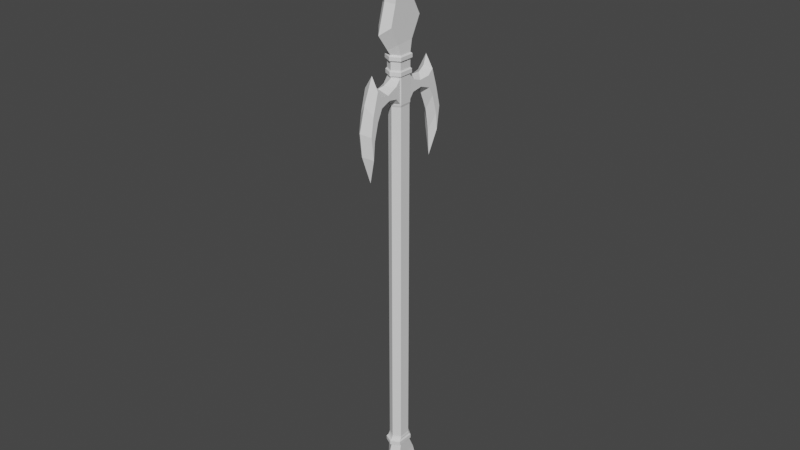 # Source: GAD174.2_Spear_8.blend  (saved by Blender 3.4.6; exported with 4.5.12 LTS)
import bpy
from mathutils import Matrix  # noqa: F401  (used for matrix-valued properties, if any)

bpy.ops.wm.read_factory_settings(use_empty=True)
scene = bpy.context.scene
scene.name = 'Scene'

# ---- collections
col_collection = bpy.data.collections.new('Collection'); scene.collection.children.link(col_collection)

# ---- node groups
ng_auto_smooth = bpy.data.node_groups.new('Auto Smooth', 'GeometryNodeTree')
_s = ng_auto_smooth.interface.new_socket(name='Geometry', in_out='OUTPUT', socket_type='NodeSocketGeometry')
_s = ng_auto_smooth.interface.new_socket(name='Geometry', in_out='INPUT', socket_type='NodeSocketGeometry')
_s = ng_auto_smooth.interface.new_socket(name='Angle', in_out='INPUT', socket_type='NodeSocketFloat')
_s.subtype = 'ANGLE'
_s.min_value = 0.0
_s.max_value = 3.142
ng_auto_smooth.is_modifier = True
_N = ng_auto_smooth.nodes; _L = ng_auto_smooth.links
n0 = _N.new('NodeGroupOutput'); n0.name = 'Group Output'; n0.location = (480, -100)
n1 = _N.new('NodeGroupInput'); n1.name = 'Group Input'; n1.location = (-420, -300)
n2 = _N.new('NodeGroupInput'); n2.name = 'Group Input.001'; n2.location = (-60, -100)
n3 = _N.new('GeometryNodeSetShadeSmooth'); n3.name = 'Set Shade Smooth'; n3.location = (120, -100)
n3.domain = 'EDGE'
n4 = _N.new('GeometryNodeSetShadeSmooth'); n4.name = 'Set Shade Smooth.001'; n4.location = (300, -100)
n5 = _N.new('GeometryNodeInputMeshEdgeAngle'); n5.name = 'Edge Angle'; n5.location = (-420, -220)
n6 = _N.new('GeometryNodeInputEdgeSmooth'); n6.name = 'Is Edge Smooth'; n6.location = (-60, -160)
n7 = _N.new('GeometryNodeInputShadeSmooth'); n7.name = 'Is Face Smooth'; n7.location = (-240, -340)
n8 = _N.new('FunctionNodeBooleanMath'); n8.name = 'Boolean Math'; n8.location = (-60, -220)
n9 = _N.new('FunctionNodeCompare'); n9.name = 'Compare'; n9.location = (-240, -180)
n9.operation = 'LESS_EQUAL'
_L.new(n5.outputs[0], n9.inputs[0])
_L.new(n4.outputs[0], n0.inputs[0])
_L.new(n1.outputs[1], n9.inputs[1])
_L.new(n9.outputs[0], n8.inputs[0])
_L.new(n7.outputs[0], n8.inputs[1])
_L.new(n2.outputs[0], n3.inputs[0])
_L.new(n6.outputs[0], n3.inputs[1])
_L.new(n3.outputs[0], n4.inputs[0])
_L.new(n8.outputs[0], n3.inputs[2])
n0.is_active_output = True

# ---- world
world_world = bpy.data.worlds.new('World'); scene.world = world_world
world_world.use_nodes = True; world_world.node_tree.nodes.clear()
_N = world_world.node_tree.nodes; _L = world_world.node_tree.links
n0 = _N.new('ShaderNodeOutputWorld'); n0.name = 'World Output'; n0.location = (300, 300)
n1 = _N.new('ShaderNodeBackground'); n1.name = 'Background'; n1.location = (10, 300)
n1.inputs[0].default_value = (0.05088, 0.05088, 0.05088, 1.0)
_L.new(n1.outputs[0], n0.inputs[0])
n0.is_active_output = True
world_world.color = (0.05088, 0.05088, 0.05088)
world_world.use_sun_shadow = False
world_world.sun_shadow_jitter_overblur = 0.0

# ---- meshes
me_cube_004 = bpy.data.meshes.new('Cube.004')
me_cube_004.from_pydata([(-1.0, -0.5344, -15.86), (-1.0, -2.114, -4.702), (-1.0, 2.114, -4.218), (-1.0, -0.958, -2.473), (-1.0, 1.105, -2.326), (-1.0, 1.504, -6.391), (-1.0, -1.161, -6.405), (-1.0, 1.21, -8.587), (-1.0, -0.3099, -8.776), (-1.0, 1.904, -10.03), (-1.0, -0.2293, -10.21), (-1.0, 1.084, -12.54), (-1.0, -0.1312, -11.63), (-1.086, 0.8286, -1.225), (-1.086, -0.6289, -1.247), (0.5692, 1.084, -12.54), (0.5692, -0.5344, -15.86), (0.5692, -1.161, -6.405), (0.5692, -2.114, -4.702), (0.5692, 1.105, -2.326), (0.5692, 2.114, -4.218), (0.5692, -0.958, -2.473), (0.5692, 1.504, -6.391), (0.5692, -0.3099, -8.776), (0.5692, 1.21, -8.587), (0.5692, -0.2293, -10.21), (0.5692, 1.904, -10.03), (0.5692, -0.1312, -11.63), (0.6556, 0.836, -1.255), (0.6556, -0.6159, -1.278), (-0.2154, -1.146, -1.26), (-0.2154, -1.515, -1.739), (-0.2154, -0.9205, -10.68), (-0.2154, -0.8346, -12.32), (-0.2154, 2.165, -6.661), (-0.2154, 3.067, -3.552), (-0.2154, -1.902, -6.62), (-0.2154, -1.076, -8.925), (-0.2154, -1.222, -17.66), (-0.2154, 1.5, -13.51), (-0.2154, 2.912, -9.707), (-0.2154, -2.901, -4.663), (-0.2154, 2.267, -8.125), (-0.2154, 1.738, -1.761), (-0.2154, 1.31, -1.234), (-1.086, 0.758, 45.51), (-1.086, -0.7212, 45.51), (0.6556, 0.7541, 45.51), (0.6556, -0.7172, 45.52), (-0.2154, -1.38, 45.53), (-0.2154, 1.399, 45.52), (0.5692, 1.004, 47.42), (-0.2154, 2.092, 47.6), (-1.0, 1.015, 47.43), (0.5692, -1.487, 47.09), (-1.0, -1.518, 47.1), (-0.2154, -2.083, 47.21), (0.5692, 0.8702, 52.36), (-0.9115, -1.214, 50.34), (-0.2154, 1.405, 53.09), (-1.0, 0.8825, 52.37), (-0.2154, 0.9266, 48.97), (-1.0, 0.04357, 48.86), (-0.2154, -2.426, 48.47), (0.5692, 0.05903, 48.84), (0.5692, -1.936, 48.56), (-1.0, -1.944, 48.56), (-0.2154, 1.049, 50.84), (-1.0, 0.3648, 50.42), (-0.2154, -1.523, 50.56), (0.5692, 0.3821, 50.43), (0.5692, -1.199, 50.37), (-0.2154, -1.375, -1.12), (0.8152, -0.7469, -1.141), (0.8152, 0.9711, -1.114), (-0.2154, 1.533, -1.089), (-1.246, 0.9625, -1.079), (-1.246, -0.7623, -1.104), (-0.2154, -1.377, -0.7198), (0.8152, -0.7478, -0.7406), (0.8152, 0.9704, -0.7145), (-0.2154, 1.534, -0.6898), (-1.246, 0.9619, -0.6791), (-1.246, -0.7631, -0.7043), (-0.2154, -1.15, -0.5728), (0.6556, -0.6173, -0.5903), (0.6556, 0.8348, -0.5684), (-0.2154, 1.312, -0.5476), (-1.086, 0.8276, -0.5386), (-1.086, -0.6303, -0.5597), (-0.2154, -1.571, 45.4), (0.7742, -0.818, 45.39), (0.7742, 1.098, 45.39), (-0.2154, 1.646, 45.39), (-1.205, 1.099, 45.38), (-1.205, -0.8226, 45.39), (0.7742, -0.8168, 44.93), (0.7742, 1.114, 44.93), (-0.2154, 1.642, 44.93), (-1.205, 1.111, 44.92), (-1.205, -0.8215, 44.93), (-0.2154, -1.568, 44.94), (0.6556, -0.7155, 44.79), (0.6556, 0.9126, 44.78), (-0.2154, 1.417, 44.79), (-1.086, 0.8986, 44.78), (-1.086, -0.7196, 44.78), (-0.2154, -1.376, 44.79), (0.6556, -0.6245, 0.2704), (0.6556, 0.8225, 0.2904), (-0.2154, 1.302, 0.31), (-1.086, 0.8226, 0.3176), (-1.086, -0.6369, 0.2984), (-0.2154, -1.166, 0.2872), (-0.2154, -1.341, 0.4259), (0.7767, -0.7237, 0.4068), (0.7767, 0.9243, 0.4295), (-0.2154, 1.47, 0.4517), (-1.207, 0.9248, 0.4603), (-1.207, -0.7377, 0.4386), (-0.2154, -1.344, 0.84), (0.7767, -0.7249, 0.821), (0.7767, 0.9221, 0.8434), (-0.2154, 1.468, 0.8654), (-1.207, 0.9239, 0.8737), (-1.207, -0.7388, 0.8523), (-0.214, -1.172, 1.15), (0.5477, -0.6948, 1.135), (-0.9778, -0.7058, 1.159), (-0.2147, -1.179, 3.754), (0.5476, -0.6975, 3.763), (-0.9777, -0.7083, 3.751), (0.5898, 0.8546, 1.102), (0.6908, 0.7935, 0.9714), (-0.2154, 1.262, 1.119), (-0.2154, 1.353, 0.9867), (-1.121, 0.7958, 0.9994), (-1.021, 0.857, 1.126), (0.5898, 0.8498, 3.731), (0.6714, 0.7668, 3.879), (-0.2155, 1.258, 3.747), (-0.2154, 1.293, 3.898), (-1.02, 0.8548, 3.754), (-1.102, 0.7726, 3.905), (-0.2154, 4.082, 0.1412), (-0.2154, 3.805, 1.237), (-0.2154, 3.306, 1.71), (-0.2154, 2.288, 1.603), (-0.2154, 5.206, 2.812), (-0.2154, 5.922, 5.513), (-0.2154, 5.659, 8.052), (-0.2154, 4.462, 11.26), (-0.2154, 4.345, 8.315), (-0.2154, 3.922, 5.878), (-0.2154, 2.929, 3.849), (-0.2154, 2.338, 3.35), (-0.2154, 1.696, 3.452), (-1.02, 1.369, 3.106), (-1.02, 2.439, 2.933), (-1.02, 3.563, 3.389), (-1.02, 4.172, 4.655), (-1.02, 4.671, 6.565), (-1.02, 4.841, 8.474), (-1.02, 5.141, 5.997), (-1.02, 4.823, 3.931), (-1.02, 4.148, 1.537), (-1.02, 3.661, 2.21), (-1.02, 2.636, 2.366), (-1.02, 1.399, 1.784), (0.5898, 1.404, 1.777), (0.5898, 2.65, 2.257), (0.5898, 3.636, 2.218), (0.5898, 4.149, 1.504), (0.5898, 4.825, 3.931), (0.5898, 5.141, 6.011), (0.5898, 4.849, 8.468), (0.5898, 4.667, 6.571), (0.5898, 4.158, 4.642), (0.5898, 3.58, 3.37), (0.5898, 2.441, 2.922), (0.5898, 1.382, 3.116), (0.6556, -0.63, 3.891), (0.6556, -0.6268, 1.006), (-1.086, -0.6418, 3.878), (-1.086, -0.6389, 1.033), (-0.2154, -1.172, 1.022), (-0.2154, -1.179, 3.882), (-0.214, -1.973, 1.548), (-0.214, -3.076, 1.608), (-0.214, -3.805, 1.091), (-0.214, -4.188, -0.01191), (-0.214, -5.406, 2.823), (-0.214, -6.136, 5.057), (-0.214, -5.794, 8.119), (-0.214, -4.801, 11.21), (-0.214, -4.626, 8.353), (-0.214, -4.212, 5.941), (-0.214, -3.4, 3.93), (-0.214, -2.579, 3.28), (-0.214, -1.635, 3.468), (-0.9778, -1.343, 1.77), (-0.9778, -2.349, 2.125), (-0.9778, -3.66, 2.007), (-0.9778, -4.284, 1.443), (-0.9778, -4.938, 3.471), (-0.9778, -5.5, 5.736), (-0.9778, -4.995, 6.472), (-0.9778, -4.372, 4.348), (-0.9778, -2.481, 2.868), (-0.9778, -1.243, 3.06), (-0.9778, -5.141, 8.226), (-0.9778, -3.826, 3.334), (0.5477, -1.344, 1.743), (0.5477, -2.336, 2.152), (0.5477, -3.635, 2.006), (0.5477, -4.277, 1.422), (0.5477, -4.905, 3.451), (0.5477, -5.474, 5.728), (0.5477, -5.153, 8.195), (0.5477, -5.007, 6.516), (0.5477, -4.35, 4.356), (0.5477, -3.839, 3.364), (0.5477, -2.482, 2.867), (0.5477, -1.271, 3.057), (-0.2154, -1.099, 4.113), (0.5988, -0.5853, 4.122), (-1.03, -0.5963, 4.109), (0.6136, 0.7204, 4.11), (-0.2154, 1.212, 4.128), (-1.044, 0.7263, 4.134), (-0.2154, -1.101, 44.38), (0.6134, 0.7192, 44.37), (-0.2154, 1.211, 44.39), (0.5988, -0.5863, 44.38), (-1.03, -0.5973, 44.37), (-1.044, 0.7261, 44.4), (-0.2154, -1.184, 44.59), (0.671, 0.7644, 44.59), (-0.2154, 1.29, 44.61), (0.6556, -0.6321, 44.6), (-1.086, -0.6437, 44.59), (-1.102, 0.7723, 44.61)], [(13, 28)], [(6, 5, 2, 1), (1, 2, 4, 3), (8, 7, 5, 6), (10, 9, 7, 8), (12, 11, 9, 10), (11, 12, 0), (14, 3, 4, 13), (17, 18, 20, 22), (18, 21, 19, 20), (23, 17, 22, 24), (25, 23, 24, 26), (27, 25, 26, 15), (15, 16, 27), (29, 28, 19, 21), (31, 30, 29, 21), (33, 32, 25, 27), (35, 34, 22, 20), (37, 36, 17, 23), (39, 38, 16, 15), (40, 39, 15, 26), (36, 41, 18, 17), (38, 33, 27, 16), (34, 42, 24, 22), (43, 35, 20, 19), (32, 37, 23, 25), (44, 43, 19, 28), (41, 31, 21, 18), (42, 40, 26, 24), (7, 9, 40, 42), (1, 3, 31, 41), (13, 4, 43, 44), (10, 8, 37, 32), (4, 2, 35, 43), (5, 7, 42, 34), (0, 12, 33, 38), (6, 1, 41, 36), (9, 11, 39, 40), (11, 0, 38, 39), (8, 6, 36, 37), (2, 5, 34, 35), (12, 10, 32, 33), (3, 14, 30, 31), (91, 90, 49, 48), (92, 91, 48, 47), (93, 92, 47, 50), (94, 93, 50, 45), (95, 94, 45, 46), (90, 95, 46, 49), (58, 60, 59, 69), (69, 59, 57, 71), (46, 45, 53, 55), (48, 49, 56, 54), (49, 46, 55, 56), (47, 48, 54, 51), (45, 50, 52, 53), (50, 47, 51, 52), (58, 68, 60), (71, 57, 70), (68, 67, 59, 60), (67, 68, 62, 61), (52, 51, 64, 61), (53, 52, 61, 62), (51, 54, 65, 64), (56, 55, 66, 63), (54, 56, 63, 65), (55, 53, 62, 66), (65, 63, 69, 71), (58, 66, 62, 68), (57, 59, 67, 70), (58, 69, 63, 66), (65, 71, 70, 64), (67, 61, 64, 70), (30, 14, 77, 72), (14, 13, 76, 77), (13, 44, 75, 76), (44, 28, 74, 75), (28, 29, 73, 74), (29, 30, 72, 73), (72, 77, 83, 78), (77, 76, 82, 83), (76, 75, 81, 82), (75, 74, 80, 81), (74, 73, 79, 80), (73, 72, 78, 79), (78, 83, 89, 84), (83, 82, 88, 89), (82, 81, 87, 88), (81, 80, 86, 87), (80, 79, 85, 86), (79, 78, 84, 85), (101, 100, 95, 90), (100, 99, 94, 95), (99, 98, 93, 94), (98, 97, 92, 93), (97, 96, 91, 92), (96, 101, 90, 91), (102, 107, 101, 96), (103, 102, 96, 97), (104, 103, 97, 98), (105, 104, 98, 99), (106, 105, 99, 100), (107, 106, 100, 101), (236, 240, 106, 107), (240, 241, 105, 106), (241, 238, 104, 105), (238, 237, 103, 104), (239, 236, 107, 102), (85, 84, 113, 108), (86, 85, 108, 109), (87, 86, 109, 110), (88, 87, 110, 111), (89, 88, 111, 112), (84, 89, 112, 113), (108, 113, 114, 115), (109, 108, 115, 116), (110, 109, 116, 117), (111, 110, 117, 118), (112, 111, 118, 119), (113, 112, 119, 114), (115, 114, 120, 121), (116, 115, 121, 122), (117, 116, 122, 123), (118, 117, 123, 124), (119, 118, 124, 125), (114, 119, 125, 120), (121, 120, 185, 182), (122, 121, 182, 133), (184, 136, 143, 183), (120, 125, 184, 185), (124, 123, 135, 136), (133, 182, 181, 139), (125, 124, 136, 184), (237, 239, 102, 103), (138, 132, 133, 139), (143, 136, 137, 142), (132, 134, 135, 133), (134, 137, 136, 135), (139, 141, 140, 138), (141, 143, 142, 140), (123, 122, 133, 135), (137, 168, 157, 142), (157, 168, 167, 158), (158, 167, 166, 159), (159, 166, 165, 164, 160), (160, 164, 163, 161), (162, 161, 163), (175, 176, 174), (173, 174, 176, 177), (177, 173, 172, 171, 178), (170, 179, 178, 171), (169, 180, 179, 170), (138, 180, 169, 132), (138, 140, 156, 180), (156, 155, 179, 180), (155, 154, 178, 179), (154, 153, 177, 178), (153, 177, 176, 152), (152, 176, 175, 151), (132, 169, 147, 134), (147, 146, 167, 168), (141, 139, 227, 228), (139, 181, 225, 227), (181, 186, 224, 225), (144, 145, 172), (148, 144, 172, 173), (149, 148, 173, 174), (150, 149, 174, 175), (151, 150, 175), (142, 157, 156, 140), (155, 156, 157, 158), (154, 155, 158, 159), (153, 154, 159, 160), (152, 161, 160, 153), (151, 162, 161, 152), (151, 162, 150), (149, 150, 162, 163), (148, 149, 163, 164), (144, 148, 164, 165), (144, 165, 145), (146, 145, 165, 166, 167), (145, 146, 170, 171, 172), (188, 213, 212, 187), (146, 147, 169, 170), (137, 134, 147, 168), (127, 130, 181, 182), (131, 128, 184, 183), (126, 127, 182, 185), (128, 126, 185, 184), (130, 129, 186, 181), (129, 131, 183, 186), (131, 209, 200, 128), (200, 209, 208, 201), (202, 201, 208, 211), (202, 211, 207, 204, 203), (204, 207, 206, 205), (206, 210, 205), (194, 193, 210), (193, 192, 205, 210), (194, 210, 206, 195), (196, 195, 206, 207), (197, 196, 207, 211), (197, 211, 208, 198), (209, 199, 198, 208), (131, 129, 199, 209), (128, 200, 187, 126), (143, 141, 228, 229), (183, 143, 229, 226), (189, 188, 201, 202, 203), (188, 187, 200, 201), (190, 189, 203), (191, 190, 203, 204), (192, 191, 204, 205), (130, 223, 199, 129), (223, 222, 198, 199), (198, 222, 221, 197), (197, 221, 220, 196), (196, 220, 219, 195), (195, 219, 218, 194), (194, 218, 193), (193, 218, 217, 192), (192, 217, 216, 191), (191, 216, 215, 190), (190, 215, 214, 189), (189, 214, 213, 188), (186, 183, 226, 224), (227, 225, 233, 231), (127, 126, 187, 212), (218, 219, 217), (216, 217, 219, 220), (214, 215, 216, 220, 221), (213, 214, 221, 222), (222, 223, 212, 213), (130, 127, 212, 223), (225, 224, 230, 233), (228, 227, 231, 232), (229, 228, 232, 235), (226, 229, 235, 234), (224, 226, 234, 230), (231, 233, 239, 237), (233, 230, 236, 239), (232, 231, 237, 238), (235, 232, 238, 241), (234, 235, 241, 240), (230, 234, 240, 236)])
_uv = me_cube_004.uv_layers.new(name='UVMap')
_uv.uv.foreach_set('vector', [0.3077, 0.5345, 0.2031, 0.534, 0.1792, 0.4487, 0.3451, 0.4677, 0.3451, 0.4677, 0.1792, 0.4487, 0.2188, 0.3745, 0.2997, 0.3802, 0.2743, 0.6276, 0.2146, 0.6201, 0.2031, 0.534, 0.3077, 0.5345, 0.2711, 0.6839, 0.1874, 0.6767, 0.2146, 0.6201, 0.2743, 0.6276, 0.2673, 0.7394, 0.2196, 0.7754, 0.1874, 0.6767, 0.2711, 0.6839, 0.2196, 0.7754, 0.2673, 0.7394, 0.2831, 0.9054, 0.2868, 0.3321, 0.2997, 0.3802, 0.2188, 0.3745, 0.2296, 0.3312, 0.3822, 0.2462, 0.34, 0.1708, 0.5273, 0.1494, 0.5003, 0.2456, 0.34, 0.1708, 0.3912, 0.07206, 0.4826, 0.06554, 0.5273, 0.1494, 0.4199, 0.3513, 0.3822, 0.2462, 0.5003, 0.2456, 0.4872, 0.3429, 0.4235, 0.4149, 0.4199, 0.3513, 0.4872, 0.3429, 0.518, 0.4068, 0.4278, 0.4776, 0.4235, 0.4149, 0.518, 0.4068, 0.4816, 0.5182, 0.4816, 0.5182, 0.4099, 0.665, 0.4278, 0.4776, 0.4063, 0.01909, 0.4707, 0.0181, 0.4826, 0.06554, 0.3912, 0.07206, 0.3665, 0.03951, 0.3828, 0.01831, 0.4063, 0.01909, 0.3912, 0.07206, 0.3966, 0.5085, 0.3928, 0.4355, 0.4235, 0.4149, 0.4278, 0.4776, 0.5695, 0.1198, 0.5295, 0.2576, 0.5003, 0.2456, 0.5273, 0.1494, 0.3859, 0.3578, 0.3494, 0.2558, 0.3822, 0.2462, 0.4199, 0.3513, 0.5001, 0.5612, 0.3795, 0.7446, 0.4099, 0.665, 0.4816, 0.5182, 0.5626, 0.3925, 0.5001, 0.5612, 0.4816, 0.5182, 0.518, 0.4068, 0.3494, 0.2558, 0.3051, 0.169, 0.34, 0.1708, 0.3822, 0.2462, 0.3795, 0.7446, 0.3966, 0.5085, 0.4278, 0.4776, 0.4099, 0.665, 0.5295, 0.2576, 0.534, 0.3224, 0.4872, 0.3429, 0.5003, 0.2456, 0.5106, 0.04048, 0.5695, 0.1198, 0.5273, 0.1494, 0.4826, 0.06554, 0.3928, 0.4355, 0.3859, 0.3578, 0.4199, 0.3513, 0.4235, 0.4149, 0.4917, 0.01717, 0.5106, 0.04048, 0.4826, 0.06554, 0.4707, 0.0181, 0.3051, 0.169, 0.3665, 0.03951, 0.3912, 0.07206, 0.34, 0.1708, 0.534, 0.3224, 0.5626, 0.3925, 0.518, 0.4068, 0.4872, 0.3429, 0.2146, 0.6201, 0.1874, 0.6767, 0.1479, 0.6641, 0.1732, 0.602, 0.3451, 0.4677, 0.2997, 0.3802, 0.3216, 0.3514, 0.376, 0.4661, 0.2296, 0.3312, 0.2188, 0.3745, 0.1939, 0.3523, 0.2107, 0.3316, 0.2711, 0.6839, 0.2743, 0.6276, 0.3044, 0.6334, 0.2982, 0.7022, 0.2188, 0.3745, 0.1792, 0.4487, 0.1418, 0.4225, 0.1939, 0.3523, 0.2031, 0.534, 0.2146, 0.6201, 0.1732, 0.602, 0.1772, 0.5445, 0.2831, 0.9054, 0.2673, 0.7394, 0.2949, 0.7668, 0.3101, 0.976, 0.3077, 0.5345, 0.3451, 0.4677, 0.376, 0.4661, 0.3367, 0.543, 0.1874, 0.6767, 0.2196, 0.7754, 0.2033, 0.8135, 0.1479, 0.6641, 0.2196, 0.7754, 0.2831, 0.9054, 0.3101, 0.976, 0.2033, 0.8135, 0.2743, 0.6276, 0.3077, 0.5345, 0.3367, 0.543, 0.3044, 0.6334, 0.1792, 0.4487, 0.2031, 0.534, 0.1772, 0.5445, 0.1418, 0.4225, 0.2673, 0.7394, 0.2711, 0.6839, 0.2982, 0.7022, 0.2949, 0.7668, 0.2997, 0.3802, 0.2868, 0.3321, 0.3071, 0.3326, 0.3216, 0.3514, 0.05173, 0.02783, 0.03065, 0.0276, 0.03599, 0.02411, 0.05455, 0.02432, 0.1054, 0.02798, 0.05173, 0.02783, 0.05455, 0.02432, 0.09573, 0.02445, 0.1207, 0.02786, 0.1054, 0.02798, 0.09573, 0.02445, 0.1138, 0.02435, 0.04804, 0.07797, 0.03395, 0.07768, 0.04032, 0.07445, 0.05681, 0.0747, 0.0975, 0.0778, 0.04804, 0.07797, 0.05681, 0.0747, 0.09489, 0.07455, 0.1168, 0.07744, 0.0975, 0.0778, 0.09489, 0.07455, 0.1119, 0.07424, 0.7811, 0.6284, 0.7036, 0.5535, 0.6843, 0.5267, 0.7926, 0.6202, 0.7317, 0.1576, 0.8349, 0.06856, 0.8161, 0.09408, 0.7432, 0.1645, 0.7629, 0.8069, 0.7082, 0.8071, 0.6987, 0.7359, 0.7924, 0.7481, 0.7601, 0.3353, 0.7368, 0.335, 0.712, 0.2756, 0.733, 0.2798, 0.7873, 0.8065, 0.7629, 0.8069, 0.7924, 0.7481, 0.8133, 0.7441, 0.812, 0.3354, 0.7601, 0.3353, 0.733, 0.2798, 0.8208, 0.2683, 0.7082, 0.8071, 0.6845, 0.8068, 0.6588, 0.7298, 0.6987, 0.7359, 0.8347, 0.3353, 0.812, 0.3354, 0.8208, 0.2683, 0.8591, 0.262, 0.7811, 0.6284, 0.7227, 0.6256, 0.7036, 0.5535, 0.7432, 0.1645, 0.8161, 0.09408, 0.7989, 0.1622, 0.7227, 0.6256, 0.6974, 0.6101, 0.6843, 0.5267, 0.7036, 0.5535, 0.6974, 0.6101, 0.7227, 0.6256, 0.7346, 0.6832, 0.702, 0.6791, 0.8591, 0.262, 0.8208, 0.2683, 0.7875, 0.2182, 0.818, 0.2137, 0.6987, 0.7359, 0.6588, 0.7298, 0.702, 0.6791, 0.7346, 0.6832, 0.8208, 0.2683, 0.733, 0.2798, 0.7172, 0.228, 0.7875, 0.2182, 0.8133, 0.7441, 0.7924, 0.7481, 0.8081, 0.6942, 0.826, 0.6974, 0.733, 0.2798, 0.712, 0.2756, 0.6999, 0.2311, 0.7172, 0.228, 0.7924, 0.7481, 0.6987, 0.7359, 0.7346, 0.6832, 0.8081, 0.6942, 0.7172, 0.228, 0.6999, 0.2311, 0.7317, 0.1576, 0.7432, 0.1645, 0.7811, 0.6284, 0.8081, 0.6942, 0.7346, 0.6832, 0.7227, 0.6256, 0.8161, 0.09408, 0.8349, 0.06856, 0.8224, 0.148, 0.7989, 0.1622, 0.7811, 0.6284, 0.7926, 0.6202, 0.826, 0.6974, 0.8081, 0.6942, 0.7172, 0.228, 0.7432, 0.1645, 0.7989, 0.1622, 0.7875, 0.2182, 0.8224, 0.148, 0.818, 0.2137, 0.7875, 0.2182, 0.7989, 0.1622, 0.1512, 0.2356, 0.1243, 0.2349, 0.1312, 0.2275, 0.163, 0.2283, 0.1243, 0.2349, 0.04852, 0.2338, 0.04157, 0.2262, 0.1312, 0.2275, 0.04852, 0.2338, 0.0235, 0.2343, 0.01191, 0.2267, 0.04157, 0.2262, 0.1476, 0.1606, 0.123, 0.1617, 0.13, 0.1544, 0.1592, 0.1531, 0.123, 0.1617, 0.04754, 0.1629, 0.04073, 0.1557, 0.13, 0.1544, 0.04754, 0.1629, 0.01997, 0.1619, 0.008081, 0.1546, 0.04073, 0.1557, 0.163, 0.2283, 0.1312, 0.2275, 0.1312, 0.2067, 0.1632, 0.2075, 0.1312, 0.2275, 0.04157, 0.2262, 0.0416, 0.2054, 0.1312, 0.2067, 0.04157, 0.2262, 0.01191, 0.2267, 0.01184, 0.206, 0.0416, 0.2054, 0.1592, 0.1531, 0.13, 0.1544, 0.13, 0.1336, 0.1593, 0.1323, 0.13, 0.1544, 0.04073, 0.1557, 0.04069, 0.1349, 0.13, 0.1336, 0.04073, 0.1557, 0.008081, 0.1546, 0.007977, 0.1339, 0.04069, 0.1349, 0.1632, 0.2075, 0.1312, 0.2067, 0.1243, 0.1992, 0.1513, 0.1999, 0.1312, 0.2067, 0.0416, 0.2054, 0.04858, 0.1981, 0.1243, 0.1992, 0.0416, 0.2054, 0.01184, 0.206, 0.02339, 0.1986, 0.04858, 0.1981, 0.1593, 0.1323, 0.13, 0.1336, 0.1229, 0.126, 0.1477, 0.1249, 0.13, 0.1336, 0.04069, 0.1349, 0.04746, 0.1271, 0.1229, 0.126, 0.04069, 0.1349, 0.007977, 0.1339, 0.0198, 0.1262, 0.04746, 0.1271, 0.1167, 0.08931, 0.09747, 0.08966, 0.0975, 0.0778, 0.1168, 0.07744, 0.09747, 0.08966, 0.04773, 0.08982, 0.04804, 0.07797, 0.0975, 0.0778, 0.04773, 0.08982, 0.03405, 0.08954, 0.03395, 0.07768, 0.04804, 0.07797, 0.1206, 0.04076, 0.1058, 0.04088, 0.1054, 0.02798, 0.1207, 0.02786, 0.1058, 0.04088, 0.05176, 0.04074, 0.05173, 0.02783, 0.1054, 0.02798, 0.05176, 0.04074, 0.03073, 0.04051, 0.03065, 0.0276, 0.05173, 0.02783, 0.0546, 0.04482, 0.0361, 0.04461, 0.03073, 0.04051, 0.05176, 0.04074, 0.1002, 0.04493, 0.0546, 0.04482, 0.05176, 0.04074, 0.1058, 0.04088, 0.1143, 0.04482, 0.1002, 0.04493, 0.1058, 0.04088, 0.1206, 0.04076, 0.05319, 0.09352, 0.03984, 0.09328, 0.03405, 0.08954, 0.04773, 0.08982, 0.09484, 0.09338, 0.05319, 0.09352, 0.04773, 0.08982, 0.09747, 0.08966, 0.1117, 0.09308, 0.09484, 0.09338, 0.09747, 0.08966, 0.1167, 0.08931, 0.1068, 0.09831, 0.09289, 0.09843, 0.09484, 0.09338, 0.1117, 0.09308, 0.09289, 0.09843, 0.05644, 0.09775, 0.05319, 0.09352, 0.09484, 0.09338, 0.05644, 0.09775, 0.04311, 0.09792, 0.03984, 0.09328, 0.05319, 0.09352, 0.1107, 0.04986, 0.09602, 0.0504, 0.1002, 0.04493, 0.1143, 0.04482, 0.05693, 0.05005, 0.04149, 0.0503, 0.0361, 0.04461, 0.0546, 0.04482, 0.04308, 0.3766, 0.01346, 0.3757, 0.01253, 0.3278, 0.04268, 0.3287, 0.1239, 0.3754, 0.04308, 0.3766, 0.04268, 0.3287, 0.1232, 0.3276, 0.1504, 0.3743, 0.1239, 0.3754, 0.1232, 0.3276, 0.1498, 0.3265, 0.03994, 0.3055, 0.01297, 0.306, 0.01357, 0.2583, 0.04022, 0.2579, 0.1211, 0.3067, 0.03994, 0.3055, 0.04022, 0.2579, 0.1214, 0.2589, 0.15, 0.3074, 0.1211, 0.3067, 0.1214, 0.2589, 0.1509, 0.2595, 0.2184, 0.3115, 0.1989, 0.3109, 0.1926, 0.3059, 0.2148, 0.3066, 0.2704, 0.3107, 0.2184, 0.3115, 0.2148, 0.3066, 0.274, 0.3058, 0.2876, 0.31, 0.2704, 0.3107, 0.274, 0.3058, 0.2936, 0.305, 0.2159, 0.1493, 0.1987, 0.1496, 0.1927, 0.1445, 0.2123, 0.1442, 0.2684, 0.15, 0.2159, 0.1493, 0.2123, 0.1442, 0.272, 0.145, 0.2874, 0.1504, 0.2684, 0.15, 0.272, 0.145, 0.2937, 0.1454, 0.2148, 0.3066, 0.1926, 0.3059, 0.1925, 0.291, 0.2148, 0.2917, 0.274, 0.3058, 0.2148, 0.3066, 0.2148, 0.2917, 0.274, 0.2909, 0.2936, 0.305, 0.274, 0.3058, 0.274, 0.2909, 0.2936, 0.2901, 0.2123, 0.1442, 0.1927, 0.1445, 0.1927, 0.1296, 0.2123, 0.1293, 0.272, 0.145, 0.2123, 0.1442, 0.2123, 0.1293, 0.272, 0.1301, 0.2937, 0.1454, 0.272, 0.145, 0.272, 0.1301, 0.2938, 0.1305, 0.2148, 0.2917, 0.1925, 0.291, 0.1987, 0.2845, 0.2183, 0.2851, 0.274, 0.2909, 0.2148, 0.2917, 0.2183, 0.2851, 0.2693, 0.2863, 0.2684, 0.1236, 0.2169, 0.1248, 0.2177, 0.02044, 0.2685, 0.02142, 0.2938, 0.1305, 0.272, 0.1301, 0.2684, 0.1236, 0.2876, 0.124, 0.2123, 0.1293, 0.1927, 0.1296, 0.1969, 0.1253, 0.2169, 0.1248, 0.2693, 0.2863, 0.2183, 0.2851, 0.2182, 0.1814, 0.2684, 0.1818, 0.272, 0.1301, 0.2123, 0.1293, 0.2169, 0.1248, 0.2684, 0.1236, 0.09602, 0.0504, 0.05693, 0.05005, 0.0546, 0.04482, 0.1002, 0.04493, 0.2714, 0.1872, 0.2715, 0.2816, 0.2693, 0.2863, 0.2684, 0.1818, 0.2177, 0.02044, 0.2169, 0.1248, 0.2147, 0.1203, 0.2148, 0.02586, 0.2715, 0.2816, 0.2862, 0.281, 0.2894, 0.2857, 0.2693, 0.2863, 0.2001, 0.1205, 0.2147, 0.1203, 0.2169, 0.1248, 0.1969, 0.1253, 0.2684, 0.1818, 0.2873, 0.1811, 0.286, 0.1865, 0.2714, 0.1872, 0.199, 0.02069, 0.2177, 0.02044, 0.2148, 0.02586, 0.2003, 0.02609, 0.2936, 0.2901, 0.274, 0.2909, 0.2693, 0.2863, 0.2894, 0.2857, 0.7435, 0.4622, 0.7239, 0.4383, 0.725, 0.3905, 0.7436, 0.367, 0.725, 0.3905, 0.7239, 0.4383, 0.6791, 0.4173, 0.6862, 0.3967, 0.6862, 0.3967, 0.6791, 0.4173, 0.642, 0.4229, 0.6455, 0.3802, 0.6455, 0.3802, 0.642, 0.4229, 0.6243, 0.4473, 0.5999, 0.3606, 0.6235, 0.3344, 0.6235, 0.3344, 0.5999, 0.3606, 0.5884, 0.2858, 0.6054, 0.2653, 0.5992, 0.1961, 0.6054, 0.2653, 0.5884, 0.2858, 0.9335, 0.6553, 0.9263, 0.7305, 0.9451, 0.7527, 0.9326, 0.8352, 0.9451, 0.7527, 0.9263, 0.7305, 0.9062, 0.807, 0.9062, 0.807, 0.9326, 0.8352, 0.9058, 0.9314, 0.8855, 0.9031, 0.8832, 0.8574, 0.8463, 0.9015, 0.8381, 0.8752, 0.8832, 0.8574, 0.8855, 0.9031, 0.7969, 0.9206, 0.7961, 0.8675, 0.8381, 0.8752, 0.8463, 0.9015, 0.775, 0.8431, 0.7961, 0.8675, 0.7969, 0.9206, 0.7752, 0.9474, 0.775, 0.8431, 0.7912, 0.8425, 0.8085, 0.8542, 0.7961, 0.8675, 0.8085, 0.8542, 0.834, 0.8582, 0.8381, 0.8752, 0.7961, 0.8675, 0.834, 0.8582, 0.8574, 0.8384, 0.8832, 0.8574, 0.8381, 0.8752, 0.8574, 0.8384, 0.8968, 0.758, 0.9062, 0.807, 0.8832, 0.8574, 0.8968, 0.758, 0.9062, 0.807, 0.9263, 0.7305, 0.9136, 0.6614, 0.9136, 0.6614, 0.9263, 0.7305, 0.9335, 0.6553, 0.9182, 0.5445, 0.7752, 0.9474, 0.7969, 0.9206, 0.832, 0.9275, 0.7913, 0.9467, 0.6917, 0.4449, 0.6548, 0.441, 0.6791, 0.4173, 0.7239, 0.4383, 0.2873, 0.1811, 0.2684, 0.1818, 0.2667, 0.1735, 0.2844, 0.1729, 0.2684, 0.1818, 0.2182, 0.1814, 0.2198, 0.1731, 0.2667, 0.1735, 0.2182, 0.1814, 0.1985, 0.1817, 0.2013, 0.1734, 0.2198, 0.1731, 0.9031, 0.9854, 0.8921, 0.942, 0.9058, 0.9314, 0.9477, 0.8795, 0.9031, 0.9854, 0.9058, 0.9314, 0.9326, 0.8352, 0.9761, 0.7725, 0.9477, 0.8795, 0.9326, 0.8352, 0.9451, 0.7527, 0.9656, 0.6718, 0.9761, 0.7725, 0.9451, 0.7527, 0.9335, 0.6553, 0.9182, 0.5445, 0.9656, 0.6718, 0.9335, 0.6553, 0.7436, 0.367, 0.725, 0.3905, 0.7131, 0.378, 0.729, 0.3673, 0.6899, 0.3816, 0.7131, 0.378, 0.725, 0.3905, 0.6862, 0.3967, 0.6685, 0.3636, 0.6899, 0.3816, 0.6862, 0.3967, 0.6455, 0.3802, 0.6325, 0.2901, 0.6685, 0.3636, 0.6455, 0.3802, 0.6235, 0.3344, 0.6172, 0.2019, 0.6054, 0.2653, 0.6235, 0.3344, 0.6325, 0.2901, 0.613, 0.09514, 0.5992, 0.1961, 0.6054, 0.2653, 0.6172, 0.2019, 0.613, 0.09514, 0.5992, 0.1961, 0.5696, 0.2114, 0.5601, 0.3033, 0.5696, 0.2114, 0.5992, 0.1961, 0.5884, 0.2858, 0.586, 0.4011, 0.5601, 0.3033, 0.5884, 0.2858, 0.5999, 0.3606, 0.6267, 0.4978, 0.586, 0.4011, 0.5999, 0.3606, 0.6243, 0.4473, 0.6267, 0.4978, 0.6243, 0.4473, 0.6368, 0.4581, 0.6548, 0.441, 0.6368, 0.4581, 0.6243, 0.4473, 0.642, 0.4229, 0.6791, 0.4173, 0.8921, 0.942, 0.8724, 0.9232, 0.8463, 0.9015, 0.8855, 0.9031, 0.9058, 0.9314, 0.6193, 0.9273, 0.6487, 0.9057, 0.688, 0.9219, 0.6631, 0.9296, 0.8724, 0.9232, 0.832, 0.9275, 0.7969, 0.9206, 0.8463, 0.9015, 0.7435, 0.4622, 0.7288, 0.4624, 0.6917, 0.4449, 0.7239, 0.4383, 0.2159, 0.2804, 0.2158, 0.186, 0.2182, 0.1814, 0.2183, 0.2851, 0.2709, 0.02598, 0.2708, 0.1191, 0.2684, 0.1236, 0.2685, 0.02142, 0.1987, 0.2799, 0.2159, 0.2804, 0.2183, 0.2851, 0.1987, 0.2845, 0.2708, 0.1191, 0.2876, 0.1194, 0.2876, 0.124, 0.2684, 0.1236, 0.2158, 0.186, 0.1985, 0.1863, 0.1985, 0.1817, 0.2182, 0.1814, 0.2878, 0.02584, 0.2709, 0.02598, 0.2685, 0.02142, 0.2878, 0.02126, 0.8002, 0.3671, 0.8195, 0.3922, 0.8231, 0.4389, 0.8001, 0.461, 0.8231, 0.4389, 0.8195, 0.3922, 0.8644, 0.3991, 0.8596, 0.426, 0.907, 0.4303, 0.8596, 0.426, 0.8644, 0.3991, 0.913, 0.3822, 0.907, 0.4303, 0.913, 0.3822, 0.9328, 0.3455, 0.9533, 0.3772, 0.9296, 0.4507, 0.9533, 0.3772, 0.9328, 0.3455, 0.9554, 0.2686, 0.9736, 0.2953, 0.9554, 0.2686, 0.9606, 0.2051, 0.9736, 0.2953, 0.9483, 0.09694, 0.9843, 0.209, 0.9606, 0.2051, 0.9843, 0.209, 0.9967, 0.3198, 0.9736, 0.2953, 0.9606, 0.2051, 0.9483, 0.09694, 0.9606, 0.2051, 0.9554, 0.2686, 0.942, 0.2005, 0.927, 0.2878, 0.942, 0.2005, 0.9554, 0.2686, 0.9328, 0.3455, 0.8976, 0.3606, 0.927, 0.2878, 0.9328, 0.3455, 0.913, 0.3822, 0.8976, 0.3606, 0.913, 0.3822, 0.8644, 0.3991, 0.8679, 0.3842, 0.8195, 0.3922, 0.8337, 0.3774, 0.8679, 0.3842, 0.8644, 0.3991, 0.8002, 0.3671, 0.8172, 0.367, 0.8337, 0.3774, 0.8195, 0.3922, 0.8001, 0.461, 0.8231, 0.4389, 0.8459, 0.4469, 0.8169, 0.4613, 0.2177, 0.02044, 0.199, 0.02069, 0.2019, 0.01243, 0.2194, 0.0122, 0.2685, 0.02142, 0.2177, 0.02044, 0.2194, 0.0122, 0.2669, 0.01311, 0.9123, 0.4634, 0.8859, 0.4447, 0.8596, 0.426, 0.907, 0.4303, 0.9296, 0.4507, 0.8859, 0.4447, 0.8459, 0.4469, 0.8231, 0.4389, 0.8596, 0.426, 0.9261, 0.5034, 0.9123, 0.4634, 0.9296, 0.4507, 0.9702, 0.4007, 0.9261, 0.5034, 0.9296, 0.4507, 0.9533, 0.3772, 0.9967, 0.3198, 0.9702, 0.4007, 0.9533, 0.3772, 0.9736, 0.2953, 0.7136, 0.8419, 0.6909, 0.8698, 0.6765, 0.8535, 0.6946, 0.8422, 0.6909, 0.8698, 0.6429, 0.8773, 0.6391, 0.861, 0.6765, 0.8535, 0.6391, 0.861, 0.6429, 0.8773, 0.5891, 0.8577, 0.6065, 0.8352, 0.6065, 0.8352, 0.5891, 0.8577, 0.5688, 0.8183, 0.5743, 0.7555, 0.5743, 0.7555, 0.5688, 0.8183, 0.5428, 0.7327, 0.5579, 0.6599, 0.5579, 0.6599, 0.5428, 0.7327, 0.537, 0.6661, 0.5509, 0.5464, 0.5509, 0.5464, 0.537, 0.6661, 0.5116, 0.6691, 0.5116, 0.6691, 0.537, 0.6661, 0.5243, 0.7639, 0.498, 0.7905, 0.498, 0.7905, 0.5243, 0.7639, 0.5468, 0.8542, 0.527, 0.8791, 0.527, 0.8791, 0.5468, 0.8542, 0.5717, 0.9346, 0.5753, 0.9915, 0.5753, 0.9915, 0.5717, 0.9346, 0.5972, 0.9115, 0.5904, 0.9478, 0.5904, 0.9478, 0.5972, 0.9115, 0.6487, 0.9057, 0.6193, 0.9273, 0.2878, 0.02126, 0.2685, 0.02142, 0.2669, 0.01311, 0.285, 0.01296, 0.1129, 0.9707, 0.09507, 0.9706, 0.09505, 0.4212, 0.1129, 0.4213, 0.7137, 0.946, 0.6948, 0.9454, 0.6631, 0.9296, 0.688, 0.9219, 0.537, 0.6661, 0.5428, 0.7327, 0.5243, 0.7639, 0.5468, 0.8542, 0.5243, 0.7639, 0.5428, 0.7327, 0.5688, 0.8183, 0.5972, 0.9115, 0.5717, 0.9346, 0.5468, 0.8542, 0.5688, 0.8183, 0.5891, 0.8577, 0.6487, 0.9057, 0.5972, 0.9115, 0.5891, 0.8577, 0.6429, 0.8773, 0.6429, 0.8773, 0.6909, 0.8698, 0.688, 0.9219, 0.6487, 0.9057, 0.7136, 0.8419, 0.7137, 0.946, 0.688, 0.9219, 0.6909, 0.8698, 0.09507, 0.9706, 0.08806, 0.9707, 0.08802, 0.4213, 0.09505, 0.4212, 0.1196, 0.9705, 0.1129, 0.9707, 0.1129, 0.4213, 0.1196, 0.4211, 0.02823, 0.9704, 0.02159, 0.9705, 0.02161, 0.4211, 0.02823, 0.421, 0.04628, 0.9708, 0.02823, 0.9704, 0.02823, 0.421, 0.04629, 0.4213, 0.05314, 0.9707, 0.04628, 0.9708, 0.04629, 0.4213, 0.05317, 0.4213, 0.09476, 0.05641, 0.05821, 0.05608, 0.05693, 0.05005, 0.09602, 0.0504, 0.05821, 0.05608, 0.04379, 0.05632, 0.04149, 0.0503, 0.05693, 0.05005, 0.1085, 0.05591, 0.09476, 0.05641, 0.09602, 0.0504, 0.1107, 0.04986, 0.05763, 0.1033, 0.04515, 0.1035, 0.04311, 0.09792, 0.05644, 0.09775, 0.0917, 0.104, 0.05763, 0.1033, 0.05644, 0.09775, 0.09289, 0.09843, 0.1047, 0.1038, 0.0917, 0.104, 0.09289, 0.09843, 0.1068, 0.09831])
me_cube_004.update()

# ---- objects
ob_speartip_reference = bpy.data.objects.new('SpearTip Reference', None)
ob_cube = bpy.data.objects.new('Cube', me_cube_004)
ob_sprearmid_reference = bpy.data.objects.new('SprearMid Reference', None)

# ---- transforms, parenting, visibility, modifiers, constraints
ob_speartip_reference.location = (-2.0, 0.03868, 0.0)
ob_speartip_reference.rotation_euler = (1.571, 1.018, 1.571)
ob_speartip_reference.empty_display_type = 'IMAGE'
ob_speartip_reference.empty_display_size = 5.0
ob_cube.location = (0.0, -0.01257, 1.401)
ob_cube.scale = (-0.07845, -0.07845, -0.07845)
_m = ob_cube.modifiers.new('Auto Smooth', 'NODES')
_m.node_group = ng_auto_smooth
_gi = [s.identifier for s in ng_auto_smooth.interface.items_tree if s.item_type == 'SOCKET' and s.in_out == 'INPUT']
_m[_gi[1]] = 0.5236  # Angle
ob_sprearmid_reference.location = (-1.451, -2.339, -0.597)
ob_sprearmid_reference.rotation_euler = (1.571, -0.3455, 1.571)
ob_sprearmid_reference.scale = (2.193, 2.193, 2.193)
ob_sprearmid_reference.empty_display_type = 'IMAGE'
ob_sprearmid_reference.empty_display_size = 5.0

# ---- collection membership
col_collection.objects.link(ob_speartip_reference)
col_collection.objects.link(ob_cube)
col_collection.objects.link(ob_sprearmid_reference)

# ---- scene / render settings (as saved in the file)
scene.frame_start = 1; scene.frame_end = 250; scene.frame_set(1)
scene.render.engine = 'BLENDER_EEVEE_NEXT'
scene.cycles.sampling_pattern = 'TABULATED_SOBOL'
scene.cycles.use_light_tree = False
scene.view_settings.view_transform = 'Filmic'
bpy.context.view_layer.update()

# ---- added for rendering (the .blend has no active camera and no usable light): camera, sun
cam_auto = bpy.data.cameras.new('AutoCamera')
cam_auto.lens = 50.0
cam_auto.sensor_width = 36.0
cam_auto.clip_end = 1000.0
ob_auto_camera = bpy.data.objects.new('AutoCamera', cam_auto)
scene.collection.objects.link(ob_auto_camera)
ob_auto_camera.location = (5.22823, -6.25774, 4.18037)
ob_auto_camera.rotation_euler = (1.09748, -7.21219e-08, 0.694738)
scene.camera = ob_auto_camera
light_auto_sun = bpy.data.lights.new('AutoSun', 'SUN')
light_auto_sun.energy = 3.0
light_auto_sun.angle = 0.0523599
ob_auto_sun = bpy.data.objects.new('AutoSun', light_auto_sun)
scene.collection.objects.link(ob_auto_sun)
ob_auto_sun.rotation_euler = (0.872665, 0.174533, 0.523599)
bpy.context.view_layer.update()
